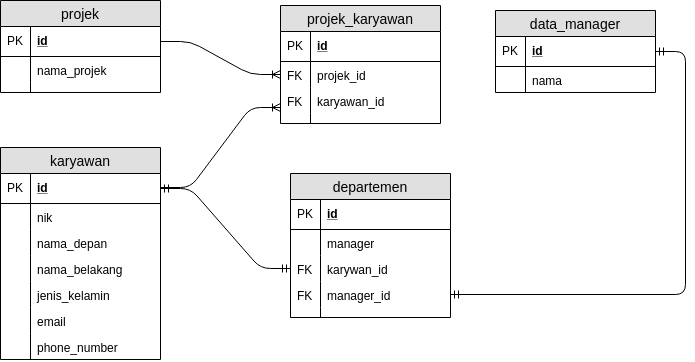

The diagram above was exported from draw.io. Its source (the exported page's mxGraphModel, read from the mxfile embedded in the PNG):
<mxGraphModel dx="840" dy="447" grid="1" gridSize="10" guides="1" tooltips="1" connect="1" arrows="1" fold="1" page="1" pageScale="1" pageWidth="850" pageHeight="1100" math="0" shadow="0">
  <root>
    <mxCell id="0" />
    <mxCell id="1" parent="0" />
    <mxCell id="PDQD5CilktMNbek4xX9t-1" value="karyawan" style="swimlane;fontStyle=0;childLayout=stackLayout;horizontal=1;startSize=26;fillColor=#e0e0e0;horizontalStack=0;resizeParent=1;resizeParentMax=0;resizeLast=0;collapsible=1;marginBottom=0;swimlaneFillColor=#ffffff;align=center;fontSize=14;" vertex="1" parent="1">
      <mxGeometry x="90" y="180" width="160" height="212" as="geometry" />
    </mxCell>
    <mxCell id="PDQD5CilktMNbek4xX9t-2" value="id" style="shape=partialRectangle;top=0;left=0;right=0;bottom=1;align=left;verticalAlign=middle;fillColor=none;spacingLeft=34;spacingRight=4;overflow=hidden;rotatable=0;points=[[0,0.5],[1,0.5]];portConstraint=eastwest;dropTarget=0;fontStyle=5;fontSize=12;" vertex="1" parent="PDQD5CilktMNbek4xX9t-1">
      <mxGeometry y="26" width="160" height="30" as="geometry" />
    </mxCell>
    <mxCell id="PDQD5CilktMNbek4xX9t-3" value="PK" style="shape=partialRectangle;top=0;left=0;bottom=0;fillColor=none;align=left;verticalAlign=middle;spacingLeft=4;spacingRight=4;overflow=hidden;rotatable=0;points=[];portConstraint=eastwest;part=1;fontSize=12;" vertex="1" connectable="0" parent="PDQD5CilktMNbek4xX9t-2">
      <mxGeometry width="30" height="30" as="geometry" />
    </mxCell>
    <mxCell id="PDQD5CilktMNbek4xX9t-4" value="nik" style="shape=partialRectangle;top=0;left=0;right=0;bottom=0;align=left;verticalAlign=top;fillColor=none;spacingLeft=34;spacingRight=4;overflow=hidden;rotatable=0;points=[[0,0.5],[1,0.5]];portConstraint=eastwest;dropTarget=0;fontSize=12;" vertex="1" parent="PDQD5CilktMNbek4xX9t-1">
      <mxGeometry y="56" width="160" height="26" as="geometry" />
    </mxCell>
    <mxCell id="PDQD5CilktMNbek4xX9t-5" value="" style="shape=partialRectangle;top=0;left=0;bottom=0;fillColor=none;align=left;verticalAlign=top;spacingLeft=4;spacingRight=4;overflow=hidden;rotatable=0;points=[];portConstraint=eastwest;part=1;fontSize=12;" vertex="1" connectable="0" parent="PDQD5CilktMNbek4xX9t-4">
      <mxGeometry width="30" height="26" as="geometry" />
    </mxCell>
    <mxCell id="PDQD5CilktMNbek4xX9t-6" value="nama_depan" style="shape=partialRectangle;top=0;left=0;right=0;bottom=0;align=left;verticalAlign=top;fillColor=none;spacingLeft=34;spacingRight=4;overflow=hidden;rotatable=0;points=[[0,0.5],[1,0.5]];portConstraint=eastwest;dropTarget=0;fontSize=12;" vertex="1" parent="PDQD5CilktMNbek4xX9t-1">
      <mxGeometry y="82" width="160" height="26" as="geometry" />
    </mxCell>
    <mxCell id="PDQD5CilktMNbek4xX9t-7" value="" style="shape=partialRectangle;top=0;left=0;bottom=0;fillColor=none;align=left;verticalAlign=top;spacingLeft=4;spacingRight=4;overflow=hidden;rotatable=0;points=[];portConstraint=eastwest;part=1;fontSize=12;" vertex="1" connectable="0" parent="PDQD5CilktMNbek4xX9t-6">
      <mxGeometry width="30" height="26" as="geometry" />
    </mxCell>
    <mxCell id="PDQD5CilktMNbek4xX9t-8" value="nama_belakang" style="shape=partialRectangle;top=0;left=0;right=0;bottom=0;align=left;verticalAlign=top;fillColor=none;spacingLeft=34;spacingRight=4;overflow=hidden;rotatable=0;points=[[0,0.5],[1,0.5]];portConstraint=eastwest;dropTarget=0;fontSize=12;" vertex="1" parent="PDQD5CilktMNbek4xX9t-1">
      <mxGeometry y="108" width="160" height="26" as="geometry" />
    </mxCell>
    <mxCell id="PDQD5CilktMNbek4xX9t-9" value="" style="shape=partialRectangle;top=0;left=0;bottom=0;fillColor=none;align=left;verticalAlign=top;spacingLeft=4;spacingRight=4;overflow=hidden;rotatable=0;points=[];portConstraint=eastwest;part=1;fontSize=12;" vertex="1" connectable="0" parent="PDQD5CilktMNbek4xX9t-8">
      <mxGeometry width="30" height="26" as="geometry" />
    </mxCell>
    <mxCell id="PDQD5CilktMNbek4xX9t-17" value="jenis_kelamin" style="shape=partialRectangle;top=0;left=0;right=0;bottom=0;align=left;verticalAlign=top;fillColor=none;spacingLeft=34;spacingRight=4;overflow=hidden;rotatable=0;points=[[0,0.5],[1,0.5]];portConstraint=eastwest;dropTarget=0;fontSize=12;" vertex="1" parent="PDQD5CilktMNbek4xX9t-1">
      <mxGeometry y="134" width="160" height="26" as="geometry" />
    </mxCell>
    <mxCell id="PDQD5CilktMNbek4xX9t-18" value="" style="shape=partialRectangle;top=0;left=0;bottom=0;fillColor=none;align=left;verticalAlign=top;spacingLeft=4;spacingRight=4;overflow=hidden;rotatable=0;points=[];portConstraint=eastwest;part=1;fontSize=12;" vertex="1" connectable="0" parent="PDQD5CilktMNbek4xX9t-17">
      <mxGeometry width="30" height="26" as="geometry" />
    </mxCell>
    <mxCell id="PDQD5CilktMNbek4xX9t-96" value="email" style="shape=partialRectangle;top=0;left=0;right=0;bottom=0;align=left;verticalAlign=top;fillColor=none;spacingLeft=34;spacingRight=4;overflow=hidden;rotatable=0;points=[[0,0.5],[1,0.5]];portConstraint=eastwest;dropTarget=0;fontSize=12;" vertex="1" parent="PDQD5CilktMNbek4xX9t-1">
      <mxGeometry y="160" width="160" height="26" as="geometry" />
    </mxCell>
    <mxCell id="PDQD5CilktMNbek4xX9t-97" value="" style="shape=partialRectangle;top=0;left=0;bottom=0;fillColor=none;align=left;verticalAlign=top;spacingLeft=4;spacingRight=4;overflow=hidden;rotatable=0;points=[];portConstraint=eastwest;part=1;fontSize=12;" vertex="1" connectable="0" parent="PDQD5CilktMNbek4xX9t-96">
      <mxGeometry width="30" height="26" as="geometry" />
    </mxCell>
    <mxCell id="PDQD5CilktMNbek4xX9t-27" value="phone_number" style="shape=partialRectangle;top=0;left=0;right=0;bottom=0;align=left;verticalAlign=top;fillColor=none;spacingLeft=34;spacingRight=4;overflow=hidden;rotatable=0;points=[[0,0.5],[1,0.5]];portConstraint=eastwest;dropTarget=0;fontSize=12;" vertex="1" parent="PDQD5CilktMNbek4xX9t-1">
      <mxGeometry y="186" width="160" height="26" as="geometry" />
    </mxCell>
    <mxCell id="PDQD5CilktMNbek4xX9t-28" value="" style="shape=partialRectangle;top=0;left=0;bottom=0;fillColor=none;align=left;verticalAlign=top;spacingLeft=4;spacingRight=4;overflow=hidden;rotatable=0;points=[];portConstraint=eastwest;part=1;fontSize=12;" vertex="1" connectable="0" parent="PDQD5CilktMNbek4xX9t-27">
      <mxGeometry width="30" height="26" as="geometry" />
    </mxCell>
    <mxCell id="PDQD5CilktMNbek4xX9t-29" value="departemen" style="swimlane;fontStyle=0;childLayout=stackLayout;horizontal=1;startSize=26;fillColor=#e0e0e0;horizontalStack=0;resizeParent=1;resizeParentMax=0;resizeLast=0;collapsible=1;marginBottom=0;swimlaneFillColor=#ffffff;align=center;fontSize=14;" vertex="1" parent="1">
      <mxGeometry x="380" y="206" width="160" height="144" as="geometry" />
    </mxCell>
    <mxCell id="PDQD5CilktMNbek4xX9t-30" value="id" style="shape=partialRectangle;top=0;left=0;right=0;bottom=1;align=left;verticalAlign=middle;fillColor=none;spacingLeft=34;spacingRight=4;overflow=hidden;rotatable=0;points=[[0,0.5],[1,0.5]];portConstraint=eastwest;dropTarget=0;fontStyle=5;fontSize=12;" vertex="1" parent="PDQD5CilktMNbek4xX9t-29">
      <mxGeometry y="26" width="160" height="30" as="geometry" />
    </mxCell>
    <mxCell id="PDQD5CilktMNbek4xX9t-31" value="PK" style="shape=partialRectangle;top=0;left=0;bottom=0;fillColor=none;align=left;verticalAlign=middle;spacingLeft=4;spacingRight=4;overflow=hidden;rotatable=0;points=[];portConstraint=eastwest;part=1;fontSize=12;" vertex="1" connectable="0" parent="PDQD5CilktMNbek4xX9t-30">
      <mxGeometry width="30" height="30" as="geometry" />
    </mxCell>
    <mxCell id="PDQD5CilktMNbek4xX9t-32" value="manager" style="shape=partialRectangle;top=0;left=0;right=0;bottom=0;align=left;verticalAlign=top;fillColor=none;spacingLeft=34;spacingRight=4;overflow=hidden;rotatable=0;points=[[0,0.5],[1,0.5]];portConstraint=eastwest;dropTarget=0;fontSize=12;" vertex="1" parent="PDQD5CilktMNbek4xX9t-29">
      <mxGeometry y="56" width="160" height="26" as="geometry" />
    </mxCell>
    <mxCell id="PDQD5CilktMNbek4xX9t-33" value="" style="shape=partialRectangle;top=0;left=0;bottom=0;fillColor=none;align=left;verticalAlign=top;spacingLeft=4;spacingRight=4;overflow=hidden;rotatable=0;points=[];portConstraint=eastwest;part=1;fontSize=12;" vertex="1" connectable="0" parent="PDQD5CilktMNbek4xX9t-32">
      <mxGeometry width="30" height="26" as="geometry" />
    </mxCell>
    <mxCell id="PDQD5CilktMNbek4xX9t-66" value="karywan_id" style="shape=partialRectangle;top=0;left=0;right=0;bottom=0;align=left;verticalAlign=top;fillColor=none;spacingLeft=34;spacingRight=4;overflow=hidden;rotatable=0;points=[[0,0.5],[1,0.5]];portConstraint=eastwest;dropTarget=0;fontSize=12;" vertex="1" parent="PDQD5CilktMNbek4xX9t-29">
      <mxGeometry y="82" width="160" height="26" as="geometry" />
    </mxCell>
    <mxCell id="PDQD5CilktMNbek4xX9t-67" value="FK" style="shape=partialRectangle;top=0;left=0;bottom=0;fillColor=none;align=left;verticalAlign=top;spacingLeft=4;spacingRight=4;overflow=hidden;rotatable=0;points=[];portConstraint=eastwest;part=1;fontSize=12;" vertex="1" connectable="0" parent="PDQD5CilktMNbek4xX9t-66">
      <mxGeometry width="30" height="26" as="geometry" />
    </mxCell>
    <mxCell id="PDQD5CilktMNbek4xX9t-68" value="manager_id" style="shape=partialRectangle;top=0;left=0;right=0;bottom=0;align=left;verticalAlign=top;fillColor=none;spacingLeft=34;spacingRight=4;overflow=hidden;rotatable=0;points=[[0,0.5],[1,0.5]];portConstraint=eastwest;dropTarget=0;fontSize=12;" vertex="1" parent="PDQD5CilktMNbek4xX9t-29">
      <mxGeometry y="108" width="160" height="26" as="geometry" />
    </mxCell>
    <mxCell id="PDQD5CilktMNbek4xX9t-69" value="FK" style="shape=partialRectangle;top=0;left=0;bottom=0;fillColor=none;align=left;verticalAlign=top;spacingLeft=4;spacingRight=4;overflow=hidden;rotatable=0;points=[];portConstraint=eastwest;part=1;fontSize=12;" vertex="1" connectable="0" parent="PDQD5CilktMNbek4xX9t-68">
      <mxGeometry width="30" height="26" as="geometry" />
    </mxCell>
    <mxCell id="PDQD5CilktMNbek4xX9t-38" value="" style="shape=partialRectangle;top=0;left=0;right=0;bottom=0;align=left;verticalAlign=top;fillColor=none;spacingLeft=34;spacingRight=4;overflow=hidden;rotatable=0;points=[[0,0.5],[1,0.5]];portConstraint=eastwest;dropTarget=0;fontSize=12;" vertex="1" parent="PDQD5CilktMNbek4xX9t-29">
      <mxGeometry y="134" width="160" height="10" as="geometry" />
    </mxCell>
    <mxCell id="PDQD5CilktMNbek4xX9t-39" value="" style="shape=partialRectangle;top=0;left=0;bottom=0;fillColor=none;align=left;verticalAlign=top;spacingLeft=4;spacingRight=4;overflow=hidden;rotatable=0;points=[];portConstraint=eastwest;part=1;fontSize=12;" vertex="1" connectable="0" parent="PDQD5CilktMNbek4xX9t-38">
      <mxGeometry width="30" height="10" as="geometry" />
    </mxCell>
    <mxCell id="PDQD5CilktMNbek4xX9t-40" value="data_manager" style="swimlane;fontStyle=0;childLayout=stackLayout;horizontal=1;startSize=26;fillColor=#e0e0e0;horizontalStack=0;resizeParent=1;resizeParentMax=0;resizeLast=0;collapsible=1;marginBottom=0;swimlaneFillColor=#ffffff;align=center;fontSize=14;" vertex="1" parent="1">
      <mxGeometry x="585" y="43" width="160" height="82" as="geometry" />
    </mxCell>
    <mxCell id="PDQD5CilktMNbek4xX9t-41" value="id" style="shape=partialRectangle;top=0;left=0;right=0;bottom=1;align=left;verticalAlign=middle;fillColor=none;spacingLeft=34;spacingRight=4;overflow=hidden;rotatable=0;points=[[0,0.5],[1,0.5]];portConstraint=eastwest;dropTarget=0;fontStyle=5;fontSize=12;" vertex="1" parent="PDQD5CilktMNbek4xX9t-40">
      <mxGeometry y="26" width="160" height="30" as="geometry" />
    </mxCell>
    <mxCell id="PDQD5CilktMNbek4xX9t-42" value="PK" style="shape=partialRectangle;top=0;left=0;bottom=0;fillColor=none;align=left;verticalAlign=middle;spacingLeft=4;spacingRight=4;overflow=hidden;rotatable=0;points=[];portConstraint=eastwest;part=1;fontSize=12;" vertex="1" connectable="0" parent="PDQD5CilktMNbek4xX9t-41">
      <mxGeometry width="30" height="30" as="geometry" />
    </mxCell>
    <mxCell id="PDQD5CilktMNbek4xX9t-43" value="nama" style="shape=partialRectangle;top=0;left=0;right=0;bottom=0;align=left;verticalAlign=top;fillColor=none;spacingLeft=34;spacingRight=4;overflow=hidden;rotatable=0;points=[[0,0.5],[1,0.5]];portConstraint=eastwest;dropTarget=0;fontSize=12;" vertex="1" parent="PDQD5CilktMNbek4xX9t-40">
      <mxGeometry y="56" width="160" height="26" as="geometry" />
    </mxCell>
    <mxCell id="PDQD5CilktMNbek4xX9t-44" value="" style="shape=partialRectangle;top=0;left=0;bottom=0;fillColor=none;align=left;verticalAlign=top;spacingLeft=4;spacingRight=4;overflow=hidden;rotatable=0;points=[];portConstraint=eastwest;part=1;fontSize=12;" vertex="1" connectable="0" parent="PDQD5CilktMNbek4xX9t-43">
      <mxGeometry width="30" height="26" as="geometry" />
    </mxCell>
    <mxCell id="PDQD5CilktMNbek4xX9t-51" value="projek" style="swimlane;fontStyle=0;childLayout=stackLayout;horizontal=1;startSize=26;fillColor=#e0e0e0;horizontalStack=0;resizeParent=1;resizeParentMax=0;resizeLast=0;collapsible=1;marginBottom=0;swimlaneFillColor=#ffffff;align=center;fontSize=14;" vertex="1" parent="1">
      <mxGeometry x="90" y="33" width="160" height="92" as="geometry" />
    </mxCell>
    <mxCell id="PDQD5CilktMNbek4xX9t-52" value="id" style="shape=partialRectangle;top=0;left=0;right=0;bottom=1;align=left;verticalAlign=middle;fillColor=none;spacingLeft=34;spacingRight=4;overflow=hidden;rotatable=0;points=[[0,0.5],[1,0.5]];portConstraint=eastwest;dropTarget=0;fontStyle=5;fontSize=12;" vertex="1" parent="PDQD5CilktMNbek4xX9t-51">
      <mxGeometry y="26" width="160" height="30" as="geometry" />
    </mxCell>
    <mxCell id="PDQD5CilktMNbek4xX9t-53" value="PK" style="shape=partialRectangle;top=0;left=0;bottom=0;fillColor=none;align=left;verticalAlign=middle;spacingLeft=4;spacingRight=4;overflow=hidden;rotatable=0;points=[];portConstraint=eastwest;part=1;fontSize=12;" vertex="1" connectable="0" parent="PDQD5CilktMNbek4xX9t-52">
      <mxGeometry width="30" height="30" as="geometry" />
    </mxCell>
    <mxCell id="PDQD5CilktMNbek4xX9t-54" value="nama_projek" style="shape=partialRectangle;top=0;left=0;right=0;bottom=0;align=left;verticalAlign=top;fillColor=none;spacingLeft=34;spacingRight=4;overflow=hidden;rotatable=0;points=[[0,0.5],[1,0.5]];portConstraint=eastwest;dropTarget=0;fontSize=12;" vertex="1" parent="PDQD5CilktMNbek4xX9t-51">
      <mxGeometry y="56" width="160" height="26" as="geometry" />
    </mxCell>
    <mxCell id="PDQD5CilktMNbek4xX9t-55" value="" style="shape=partialRectangle;top=0;left=0;bottom=0;fillColor=none;align=left;verticalAlign=top;spacingLeft=4;spacingRight=4;overflow=hidden;rotatable=0;points=[];portConstraint=eastwest;part=1;fontSize=12;" vertex="1" connectable="0" parent="PDQD5CilktMNbek4xX9t-54">
      <mxGeometry width="30" height="26" as="geometry" />
    </mxCell>
    <mxCell id="PDQD5CilktMNbek4xX9t-60" value="" style="shape=partialRectangle;top=0;left=0;right=0;bottom=0;align=left;verticalAlign=top;fillColor=none;spacingLeft=34;spacingRight=4;overflow=hidden;rotatable=0;points=[[0,0.5],[1,0.5]];portConstraint=eastwest;dropTarget=0;fontSize=12;" vertex="1" parent="PDQD5CilktMNbek4xX9t-51">
      <mxGeometry y="82" width="160" height="10" as="geometry" />
    </mxCell>
    <mxCell id="PDQD5CilktMNbek4xX9t-61" value="" style="shape=partialRectangle;top=0;left=0;bottom=0;fillColor=none;align=left;verticalAlign=top;spacingLeft=4;spacingRight=4;overflow=hidden;rotatable=0;points=[];portConstraint=eastwest;part=1;fontSize=12;" vertex="1" connectable="0" parent="PDQD5CilktMNbek4xX9t-60">
      <mxGeometry width="30" height="10" as="geometry" />
    </mxCell>
    <mxCell id="PDQD5CilktMNbek4xX9t-70" value="" style="edgeStyle=entityRelationEdgeStyle;fontSize=12;html=1;endArrow=ERmandOne;startArrow=ERmandOne;exitX=1;exitY=0.5;exitDx=0;exitDy=0;" edge="1" parent="1" source="PDQD5CilktMNbek4xX9t-41" target="PDQD5CilktMNbek4xX9t-68">
      <mxGeometry width="100" height="100" relative="1" as="geometry">
        <mxPoint x="190" y="160" as="sourcePoint" />
        <mxPoint x="290" y="60" as="targetPoint" />
      </mxGeometry>
    </mxCell>
    <mxCell id="PDQD5CilktMNbek4xX9t-98" value="" style="edgeStyle=entityRelationEdgeStyle;fontSize=12;html=1;endArrow=ERmandOne;startArrow=ERmandOne;exitX=1;exitY=0.5;exitDx=0;exitDy=0;entryX=0;entryY=0.5;entryDx=0;entryDy=0;" edge="1" parent="1" source="PDQD5CilktMNbek4xX9t-2" target="PDQD5CilktMNbek4xX9t-66">
      <mxGeometry width="100" height="100" relative="1" as="geometry">
        <mxPoint x="480" y="170" as="sourcePoint" />
        <mxPoint x="580" y="70" as="targetPoint" />
      </mxGeometry>
    </mxCell>
    <mxCell id="PDQD5CilktMNbek4xX9t-100" value="projek_karyawan" style="swimlane;fontStyle=0;childLayout=stackLayout;horizontal=1;startSize=26;fillColor=#e0e0e0;horizontalStack=0;resizeParent=1;resizeParentMax=0;resizeLast=0;collapsible=1;marginBottom=0;swimlaneFillColor=#ffffff;align=center;fontSize=14;" vertex="1" parent="1">
      <mxGeometry x="370" y="38" width="160" height="118" as="geometry" />
    </mxCell>
    <mxCell id="PDQD5CilktMNbek4xX9t-101" value="id" style="shape=partialRectangle;top=0;left=0;right=0;bottom=1;align=left;verticalAlign=middle;fillColor=none;spacingLeft=34;spacingRight=4;overflow=hidden;rotatable=0;points=[[0,0.5],[1,0.5]];portConstraint=eastwest;dropTarget=0;fontStyle=5;fontSize=12;" vertex="1" parent="PDQD5CilktMNbek4xX9t-100">
      <mxGeometry y="26" width="160" height="30" as="geometry" />
    </mxCell>
    <mxCell id="PDQD5CilktMNbek4xX9t-102" value="PK" style="shape=partialRectangle;top=0;left=0;bottom=0;fillColor=none;align=left;verticalAlign=middle;spacingLeft=4;spacingRight=4;overflow=hidden;rotatable=0;points=[];portConstraint=eastwest;part=1;fontSize=12;" vertex="1" connectable="0" parent="PDQD5CilktMNbek4xX9t-101">
      <mxGeometry width="30" height="30" as="geometry" />
    </mxCell>
    <mxCell id="PDQD5CilktMNbek4xX9t-103" value="projek_id" style="shape=partialRectangle;top=0;left=0;right=0;bottom=0;align=left;verticalAlign=top;fillColor=none;spacingLeft=34;spacingRight=4;overflow=hidden;rotatable=0;points=[[0,0.5],[1,0.5]];portConstraint=eastwest;dropTarget=0;fontSize=12;" vertex="1" parent="PDQD5CilktMNbek4xX9t-100">
      <mxGeometry y="56" width="160" height="26" as="geometry" />
    </mxCell>
    <mxCell id="PDQD5CilktMNbek4xX9t-104" value="FK" style="shape=partialRectangle;top=0;left=0;bottom=0;fillColor=none;align=left;verticalAlign=top;spacingLeft=4;spacingRight=4;overflow=hidden;rotatable=0;points=[];portConstraint=eastwest;part=1;fontSize=12;" vertex="1" connectable="0" parent="PDQD5CilktMNbek4xX9t-103">
      <mxGeometry width="30" height="26" as="geometry" />
    </mxCell>
    <mxCell id="PDQD5CilktMNbek4xX9t-105" value="karyawan_id" style="shape=partialRectangle;top=0;left=0;right=0;bottom=0;align=left;verticalAlign=top;fillColor=none;spacingLeft=34;spacingRight=4;overflow=hidden;rotatable=0;points=[[0,0.5],[1,0.5]];portConstraint=eastwest;dropTarget=0;fontSize=12;" vertex="1" parent="PDQD5CilktMNbek4xX9t-100">
      <mxGeometry y="82" width="160" height="26" as="geometry" />
    </mxCell>
    <mxCell id="PDQD5CilktMNbek4xX9t-106" value="FK" style="shape=partialRectangle;top=0;left=0;bottom=0;fillColor=none;align=left;verticalAlign=top;spacingLeft=4;spacingRight=4;overflow=hidden;rotatable=0;points=[];portConstraint=eastwest;part=1;fontSize=12;" vertex="1" connectable="0" parent="PDQD5CilktMNbek4xX9t-105">
      <mxGeometry width="30" height="26" as="geometry" />
    </mxCell>
    <mxCell id="PDQD5CilktMNbek4xX9t-109" value="" style="shape=partialRectangle;top=0;left=0;right=0;bottom=0;align=left;verticalAlign=top;fillColor=none;spacingLeft=34;spacingRight=4;overflow=hidden;rotatable=0;points=[[0,0.5],[1,0.5]];portConstraint=eastwest;dropTarget=0;fontSize=12;" vertex="1" parent="PDQD5CilktMNbek4xX9t-100">
      <mxGeometry y="108" width="160" height="10" as="geometry" />
    </mxCell>
    <mxCell id="PDQD5CilktMNbek4xX9t-110" value="" style="shape=partialRectangle;top=0;left=0;bottom=0;fillColor=none;align=left;verticalAlign=top;spacingLeft=4;spacingRight=4;overflow=hidden;rotatable=0;points=[];portConstraint=eastwest;part=1;fontSize=12;" vertex="1" connectable="0" parent="PDQD5CilktMNbek4xX9t-109">
      <mxGeometry width="30" height="10" as="geometry" />
    </mxCell>
    <mxCell id="PDQD5CilktMNbek4xX9t-111" value="" style="edgeStyle=entityRelationEdgeStyle;fontSize=12;html=1;endArrow=ERoneToMany;entryX=0;entryY=0.769;entryDx=0;entryDy=0;entryPerimeter=0;" edge="1" parent="1" target="PDQD5CilktMNbek4xX9t-105">
      <mxGeometry width="100" height="100" relative="1" as="geometry">
        <mxPoint x="250" y="220" as="sourcePoint" />
        <mxPoint x="120" y="220" as="targetPoint" />
      </mxGeometry>
    </mxCell>
    <mxCell id="PDQD5CilktMNbek4xX9t-115" value="" style="edgeStyle=entityRelationEdgeStyle;fontSize=12;html=1;endArrow=ERoneToMany;entryX=0;entryY=0.5;entryDx=0;entryDy=0;" edge="1" parent="1" source="PDQD5CilktMNbek4xX9t-52" target="PDQD5CilktMNbek4xX9t-103">
      <mxGeometry width="100" height="100" relative="1" as="geometry">
        <mxPoint x="260" y="60" as="sourcePoint" />
        <mxPoint x="270" y="231" as="targetPoint" />
      </mxGeometry>
    </mxCell>
  </root>
</mxGraphModel>